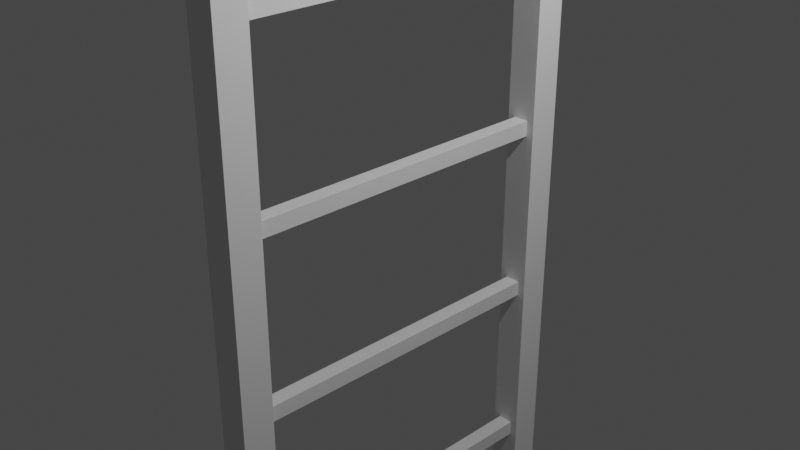 # Source: ladder.blend  (saved by Blender 2.80.57; exported with 4.5.12 LTS)
import bpy
from mathutils import Matrix  # noqa: F401  (used for matrix-valued properties, if any)

bpy.ops.wm.read_factory_settings(use_empty=True)
scene = bpy.context.scene
scene.name = 'Scene'

# ---- collections
col_collection = bpy.data.collections.new('Collection'); scene.collection.children.link(col_collection)

# ---- world
world_world = bpy.data.worlds.new('World'); scene.world = world_world
world_world.use_nodes = True; world_world.node_tree.nodes.clear()
_N = world_world.node_tree.nodes; _L = world_world.node_tree.links
n0 = _N.new('ShaderNodeOutputWorld'); n0.name = 'World Output'; n0.location = (300, 300)
n1 = _N.new('ShaderNodeBackground'); n1.name = 'Background'; n1.location = (10, 300)
n1.inputs[0].default_value = (0.05088, 0.05088, 0.05088, 1.0)
_L.new(n1.outputs[0], n0.inputs[0])
n0.is_active_output = True
world_world.color = (0.05088, 0.05088, 0.05088)
world_world.use_sun_shadow = False
world_world.sun_shadow_jitter_overblur = 0.0

# ---- cameras
cam_camera = bpy.data.cameras.new('Camera')
cam_camera.clip_end = 100.0
cam_camera.ortho_scale = 7.314
cam_camera.dof.focus_distance = 0.0
cam_camera.dof.aperture_fstop = 128.0

# ---- lights
light_light = bpy.data.lights.new('Light', 'POINT')
light_light.transmission_factor = 0.0
light_light.cutoff_distance = 30.0
light_light.energy = 1000.0
light_light.shadow_buffer_clip_start = 1.001
light_light.shadow_soft_size = 0.1
light_light.shadow_maximum_resolution = 0.006
light_light.use_absolute_resolution = True

# ---- meshes
me_cube_001 = bpy.data.meshes.new('Cube.001')
me_cube_001.from_pydata([(-1.0, -1.0, -1.0), (-1.0, -1.0, 2.423), (-1.0, 1.0, -1.0), (-1.0, 1.0, 2.423), (1.0, -1.0, -1.0), (1.0, -1.0, 2.423), (1.0, 1.0, -1.0), (1.0, 1.0, 2.423)], [], [(0, 1, 3, 2), (2, 3, 7, 6), (6, 7, 5, 4), (4, 5, 1, 0), (2, 6, 4, 0), (7, 3, 1, 5)])
_uv = me_cube_001.uv_layers.new(name='UVMap')
_uv.uv.foreach_set('vector', [0.375, 0.0, 0.625, 0.0, 0.625, 0.25, 0.375, 0.25, 0.375, 0.25, 0.625, 0.25, 0.625, 0.5, 0.375, 0.5, 0.375, 0.5, 0.625, 0.5, 0.625, 0.75, 0.375, 0.75, 0.375, 0.75, 0.625, 0.75, 0.625, 1.0, 0.375, 1.0, 0.125, 0.5, 0.375, 0.5, 0.375, 0.75, 0.125, 0.75, 0.625, 0.5, 0.875, 0.5, 0.875, 0.75, 0.625, 0.75])
me_cube_001.use_remesh_preserve_volume = False
me_cube_001.use_remesh_preserve_attributes = False
me_cube_001.use_mirror_vertex_groups = False
me_cube_001.update()
me_cube_002 = bpy.data.meshes.new('Cube.002')
me_cube_002.from_pydata([(-1.0, -1.0, -1.0), (-1.0, -1.0, 2.423), (-1.0, 1.0, -1.0), (-1.0, 1.0, 2.423), (1.0, -1.0, -1.0), (1.0, -1.0, 2.423), (1.0, 1.0, -1.0), (1.0, 1.0, 2.423)], [], [(0, 1, 3, 2), (2, 3, 7, 6), (6, 7, 5, 4), (4, 5, 1, 0), (2, 6, 4, 0), (7, 3, 1, 5)])
_uv = me_cube_002.uv_layers.new(name='UVMap')
_uv.uv.foreach_set('vector', [0.375, 0.0, 0.625, 0.0, 0.625, 0.25, 0.375, 0.25, 0.375, 0.25, 0.625, 0.25, 0.625, 0.5, 0.375, 0.5, 0.375, 0.5, 0.625, 0.5, 0.625, 0.75, 0.375, 0.75, 0.375, 0.75, 0.625, 0.75, 0.625, 1.0, 0.375, 1.0, 0.125, 0.5, 0.375, 0.5, 0.375, 0.75, 0.125, 0.75, 0.625, 0.5, 0.875, 0.5, 0.875, 0.75, 0.625, 0.75])
me_cube_002.use_remesh_preserve_volume = False
me_cube_002.use_remesh_preserve_attributes = False
me_cube_002.use_mirror_vertex_groups = False
me_cube_002.update()
me_cube_003 = bpy.data.meshes.new('Cube.003')
me_cube_003.from_pydata([(-1.0, -1.0, -1.0), (-1.0, -1.0, 1.0), (-1.0, 1.0, -1.0), (-1.0, 1.0, 1.0), (1.0, -1.0, -1.0), (1.0, -1.0, 1.0), (1.0, 1.0, -1.0), (1.0, 1.0, 1.0)], [], [(0, 1, 3, 2), (2, 3, 7, 6), (6, 7, 5, 4), (4, 5, 1, 0), (2, 6, 4, 0), (7, 3, 1, 5)])
_uv = me_cube_003.uv_layers.new(name='UVMap')
_uv.uv.foreach_set('vector', [0.375, 0.0, 0.625, 0.0, 0.625, 0.25, 0.375, 0.25, 0.375, 0.25, 0.625, 0.25, 0.625, 0.5, 0.375, 0.5, 0.375, 0.5, 0.625, 0.5, 0.625, 0.75, 0.375, 0.75, 0.375, 0.75, 0.625, 0.75, 0.625, 1.0, 0.375, 1.0, 0.125, 0.5, 0.375, 0.5, 0.375, 0.75, 0.125, 0.75, 0.625, 0.5, 0.875, 0.5, 0.875, 0.75, 0.625, 0.75])
me_cube_003.use_remesh_preserve_volume = False
me_cube_003.use_remesh_preserve_attributes = False
me_cube_003.use_mirror_vertex_groups = False
me_cube_003.update()
me_cube_004 = bpy.data.meshes.new('Cube.004')
me_cube_004.from_pydata([(-1.0, -1.0, -1.0), (-1.0, -1.0, 1.0), (-1.0, 1.0, -1.0), (-1.0, 1.0, 1.0), (1.0, -1.0, -1.0), (1.0, -1.0, 1.0), (1.0, 1.0, -1.0), (1.0, 1.0, 1.0)], [], [(0, 1, 3, 2), (2, 3, 7, 6), (6, 7, 5, 4), (4, 5, 1, 0), (2, 6, 4, 0), (7, 3, 1, 5)])
_uv = me_cube_004.uv_layers.new(name='UVMap')
_uv.uv.foreach_set('vector', [0.375, 0.0, 0.625, 0.0, 0.625, 0.25, 0.375, 0.25, 0.375, 0.25, 0.625, 0.25, 0.625, 0.5, 0.375, 0.5, 0.375, 0.5, 0.625, 0.5, 0.625, 0.75, 0.375, 0.75, 0.375, 0.75, 0.625, 0.75, 0.625, 1.0, 0.375, 1.0, 0.125, 0.5, 0.375, 0.5, 0.375, 0.75, 0.125, 0.75, 0.625, 0.5, 0.875, 0.5, 0.875, 0.75, 0.625, 0.75])
me_cube_004.use_remesh_preserve_volume = False
me_cube_004.use_remesh_preserve_attributes = False
me_cube_004.use_mirror_vertex_groups = False
me_cube_004.update()
me_cube_005 = bpy.data.meshes.new('Cube.005')
me_cube_005.from_pydata([(-1.0, -1.0, -1.0), (-1.0, -1.0, 1.0), (-1.0, 1.0, -1.0), (-1.0, 1.0, 1.0), (1.0, -1.0, -1.0), (1.0, -1.0, 1.0), (1.0, 1.0, -1.0), (1.0, 1.0, 1.0)], [], [(0, 1, 3, 2), (2, 3, 7, 6), (6, 7, 5, 4), (4, 5, 1, 0), (2, 6, 4, 0), (7, 3, 1, 5)])
_uv = me_cube_005.uv_layers.new(name='UVMap')
_uv.uv.foreach_set('vector', [0.375, 0.0, 0.625, 0.0, 0.625, 0.25, 0.375, 0.25, 0.375, 0.25, 0.625, 0.25, 0.625, 0.5, 0.375, 0.5, 0.375, 0.5, 0.625, 0.5, 0.625, 0.75, 0.375, 0.75, 0.375, 0.75, 0.625, 0.75, 0.625, 1.0, 0.375, 1.0, 0.125, 0.5, 0.375, 0.5, 0.375, 0.75, 0.125, 0.75, 0.625, 0.5, 0.875, 0.5, 0.875, 0.75, 0.625, 0.75])
me_cube_005.use_remesh_preserve_volume = False
me_cube_005.use_remesh_preserve_attributes = False
me_cube_005.use_mirror_vertex_groups = False
me_cube_005.update()
me_cube_006 = bpy.data.meshes.new('Cube.006')
me_cube_006.from_pydata([(-1.0, -1.0, -1.0), (-1.0, -1.0, 1.0), (-1.0, 1.0, -1.0), (-1.0, 1.0, 1.0), (1.0, -1.0, -1.0), (1.0, -1.0, 1.0), (1.0, 1.0, -1.0), (1.0, 1.0, 1.0)], [], [(0, 1, 3, 2), (2, 3, 7, 6), (6, 7, 5, 4), (4, 5, 1, 0), (2, 6, 4, 0), (7, 3, 1, 5)])
_uv = me_cube_006.uv_layers.new(name='UVMap')
_uv.uv.foreach_set('vector', [0.375, 0.0, 0.625, 0.0, 0.625, 0.25, 0.375, 0.25, 0.375, 0.25, 0.625, 0.25, 0.625, 0.5, 0.375, 0.5, 0.375, 0.5, 0.625, 0.5, 0.625, 0.75, 0.375, 0.75, 0.375, 0.75, 0.625, 0.75, 0.625, 1.0, 0.375, 1.0, 0.125, 0.5, 0.375, 0.5, 0.375, 0.75, 0.125, 0.75, 0.625, 0.5, 0.875, 0.5, 0.875, 0.75, 0.625, 0.75])
me_cube_006.use_remesh_preserve_volume = False
me_cube_006.use_remesh_preserve_attributes = False
me_cube_006.use_mirror_vertex_groups = False
me_cube_006.update()
me_cube_007 = bpy.data.meshes.new('Cube.007')
me_cube_007.from_pydata([(-1.0, -1.0, -1.0), (-1.0, -1.0, 1.0), (-1.0, 1.0, -1.0), (-1.0, 1.0, 1.0), (1.0, -1.0, -1.0), (1.0, -1.0, 1.0), (1.0, 1.0, -1.0), (1.0, 1.0, 1.0)], [], [(0, 1, 3, 2), (2, 3, 7, 6), (6, 7, 5, 4), (4, 5, 1, 0), (2, 6, 4, 0), (7, 3, 1, 5)])
_uv = me_cube_007.uv_layers.new(name='UVMap')
_uv.uv.foreach_set('vector', [0.375, 0.0, 0.625, 0.0, 0.625, 0.25, 0.375, 0.25, 0.375, 0.25, 0.625, 0.25, 0.625, 0.5, 0.375, 0.5, 0.375, 0.5, 0.625, 0.5, 0.625, 0.75, 0.375, 0.75, 0.375, 0.75, 0.625, 0.75, 0.625, 1.0, 0.375, 1.0, 0.125, 0.5, 0.375, 0.5, 0.375, 0.75, 0.125, 0.75, 0.625, 0.5, 0.875, 0.5, 0.875, 0.75, 0.625, 0.75])
me_cube_007.use_remesh_preserve_volume = False
me_cube_007.use_remesh_preserve_attributes = False
me_cube_007.use_mirror_vertex_groups = False
me_cube_007.update()
me_cube_008 = bpy.data.meshes.new('Cube.008')
me_cube_008.from_pydata([(-1.0, -1.0, -1.0), (-1.0, -1.0, 1.0), (-1.0, 1.0, -1.0), (-1.0, 1.0, 1.0), (1.0, -1.0, -1.0), (1.0, -1.0, 1.0), (1.0, 1.0, -1.0), (1.0, 1.0, 1.0)], [], [(0, 1, 3, 2), (2, 3, 7, 6), (6, 7, 5, 4), (4, 5, 1, 0), (2, 6, 4, 0), (7, 3, 1, 5)])
_uv = me_cube_008.uv_layers.new(name='UVMap')
_uv.uv.foreach_set('vector', [0.375, 0.0, 0.625, 0.0, 0.625, 0.25, 0.375, 0.25, 0.375, 0.25, 0.625, 0.25, 0.625, 0.5, 0.375, 0.5, 0.375, 0.5, 0.625, 0.5, 0.625, 0.75, 0.375, 0.75, 0.375, 0.75, 0.625, 0.75, 0.625, 1.0, 0.375, 1.0, 0.125, 0.5, 0.375, 0.5, 0.375, 0.75, 0.125, 0.75, 0.625, 0.5, 0.875, 0.5, 0.875, 0.75, 0.625, 0.75])
me_cube_008.use_remesh_preserve_volume = False
me_cube_008.use_remesh_preserve_attributes = False
me_cube_008.use_mirror_vertex_groups = False
me_cube_008.update()
me_cube_009 = bpy.data.meshes.new('Cube.009')
me_cube_009.from_pydata([(-1.0, -1.0, -1.0), (-1.0, -1.0, 1.0), (-1.0, 1.0, -1.0), (-1.0, 1.0, 1.0), (1.0, -1.0, -1.0), (1.0, -1.0, 1.0), (1.0, 1.0, -1.0), (1.0, 1.0, 1.0)], [], [(0, 1, 3, 2), (2, 3, 7, 6), (6, 7, 5, 4), (4, 5, 1, 0), (2, 6, 4, 0), (7, 3, 1, 5)])
_uv = me_cube_009.uv_layers.new(name='UVMap')
_uv.uv.foreach_set('vector', [0.375, 0.0, 0.625, 0.0, 0.625, 0.25, 0.375, 0.25, 0.375, 0.25, 0.625, 0.25, 0.625, 0.5, 0.375, 0.5, 0.375, 0.5, 0.625, 0.5, 0.625, 0.75, 0.375, 0.75, 0.375, 0.75, 0.625, 0.75, 0.625, 1.0, 0.375, 1.0, 0.125, 0.5, 0.375, 0.5, 0.375, 0.75, 0.125, 0.75, 0.625, 0.5, 0.875, 0.5, 0.875, 0.75, 0.625, 0.75])
me_cube_009.use_remesh_preserve_volume = False
me_cube_009.use_remesh_preserve_attributes = False
me_cube_009.use_mirror_vertex_groups = False
me_cube_009.update()

# ---- objects
ob_light = bpy.data.objects.new('Light', light_light)
ob_camera = bpy.data.objects.new('Camera', cam_camera)
ob_cube = bpy.data.objects.new('Cube', me_cube_001)
ob_cube_001 = bpy.data.objects.new('Cube.001', me_cube_002)
ob_cube_002 = bpy.data.objects.new('Cube.002', me_cube_003)
ob_cube_003 = bpy.data.objects.new('Cube.003', me_cube_004)
ob_cube_004 = bpy.data.objects.new('Cube.004', me_cube_005)
ob_cube_005 = bpy.data.objects.new('Cube.005', me_cube_006)
ob_cube_006 = bpy.data.objects.new('Cube.006', me_cube_007)
ob_cube_007 = bpy.data.objects.new('Cube.007', me_cube_008)
ob_cube_008 = bpy.data.objects.new('Cube.008', me_cube_009)

# ---- transforms, parenting, visibility, modifiers, constraints
ob_light.location = (4.076, 1.005, 5.904)
ob_light.rotation_euler = (0.6503, 0.05522, 1.866)
ob_light.lock_rotations_4d = False
ob_light.empty_display_type = 'ARROWS'
ob_light.color = (0.0, 0.0, 0.0, 0.0)
ob_light.lineart.crease_threshold = 0.0
ob_camera.location = (7.359, -6.926, 4.958)
ob_camera.rotation_euler = (1.109, 0.0, 0.8149)
ob_camera.lock_rotations_4d = False
ob_camera.empty_display_type = 'ARROWS'
ob_camera.color = (0.0, 0.0, 0.0, 0.0)
ob_camera.display_type = 'WIRE'
ob_camera.lineart.crease_threshold = 0.0
ob_cube.location = (0.0, 2.0, 0.0)
ob_cube.scale = (0.1769, 0.1769, 4.256)
ob_cube.lineart.crease_threshold = 0.0
ob_cube_001.location = (0.0, -2.0, 0.0)
ob_cube_001.scale = (0.1769, 0.1769, 4.256)
ob_cube_001.lineart.crease_threshold = 0.0
ob_cube_002.location = (0.0, 0.0, -3.491)
ob_cube_002.rotation_euler = (1.571, -0.0, 0.0)
ob_cube_002.scale = (0.0881, 0.0881, 2.119)
ob_cube_002.lineart.crease_threshold = 0.0
ob_cube_003.location = (0.0, 0.0, -1.491)
ob_cube_003.rotation_euler = (1.571, -0.0, 0.0)
ob_cube_003.scale = (0.0881, 0.0881, 2.119)
ob_cube_003.lineart.crease_threshold = 0.0
ob_cube_004.location = (0.0, 0.0, 0.5086)
ob_cube_004.rotation_euler = (1.571, -0.0, 0.0)
ob_cube_004.scale = (0.0881, 0.0881, 2.119)
ob_cube_004.lineart.crease_threshold = 0.0
ob_cube_005.location = (0.0, 0.0, 2.509)
ob_cube_005.rotation_euler = (1.571, -0.0, 0.0)
ob_cube_005.scale = (0.0881, 0.0881, 2.119)
ob_cube_005.lineart.crease_threshold = 0.0
ob_cube_006.location = (0.0, 0.0, 4.509)
ob_cube_006.rotation_euler = (1.571, -0.0, 0.0)
ob_cube_006.scale = (0.0881, 0.0881, 2.119)
ob_cube_006.lineart.crease_threshold = 0.0
ob_cube_007.location = (0.0, 0.0, 6.509)
ob_cube_007.rotation_euler = (1.571, -0.0, 0.0)
ob_cube_007.scale = (0.0881, 0.0881, 2.119)
ob_cube_007.lineart.crease_threshold = 0.0
ob_cube_008.location = (0.0, 0.0, 8.509)
ob_cube_008.rotation_euler = (1.571, -0.0, 0.0)
ob_cube_008.scale = (0.0881, 0.0881, 2.119)
ob_cube_008.lineart.crease_threshold = 0.0

# ---- collection membership
col_collection.objects.link(ob_light)
col_collection.objects.link(ob_camera)
col_collection.objects.link(ob_cube)
col_collection.objects.link(ob_cube_001)
col_collection.objects.link(ob_cube_002)
col_collection.objects.link(ob_cube_003)
col_collection.objects.link(ob_cube_004)
col_collection.objects.link(ob_cube_005)
col_collection.objects.link(ob_cube_006)
col_collection.objects.link(ob_cube_007)
col_collection.objects.link(ob_cube_008)

# ---- scene / render settings (as saved in the file)
scene.camera = ob_camera
scene.frame_start = 1; scene.frame_end = 250; scene.frame_set(1)
scene.render.engine = 'BLENDER_EEVEE_NEXT'
scene.cycles.use_denoising = False
scene.cycles.samples = 128
scene.cycles.sampling_pattern = 'TABULATED_SOBOL'
scene.cycles.use_adaptive_sampling = False
scene.cycles.use_light_tree = False
scene.view_settings.view_transform = 'Filmic'
bpy.context.view_layer.update()
